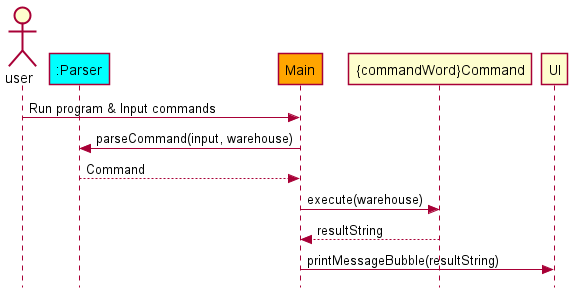

The diagram above was rendered by PlantUML. Its source (embedded in the PNG):
@startuml
'https://plantuml.com/sequence-diagram
!include Style.puml

actor user
participant ":Parser" as Parser PARSER_COLOR
participant Main MAIN_COLOR

user -> Main: Run program & Input commands
Main -> Parser: parseCommand(input, warehouse)
Parser --> Main: Command
Main -> "{commandWord}Command": execute(warehouse)
"{commandWord}Command" --> Main: resultString
Main -> UI: printMessageBubble(resultString)

@enduml